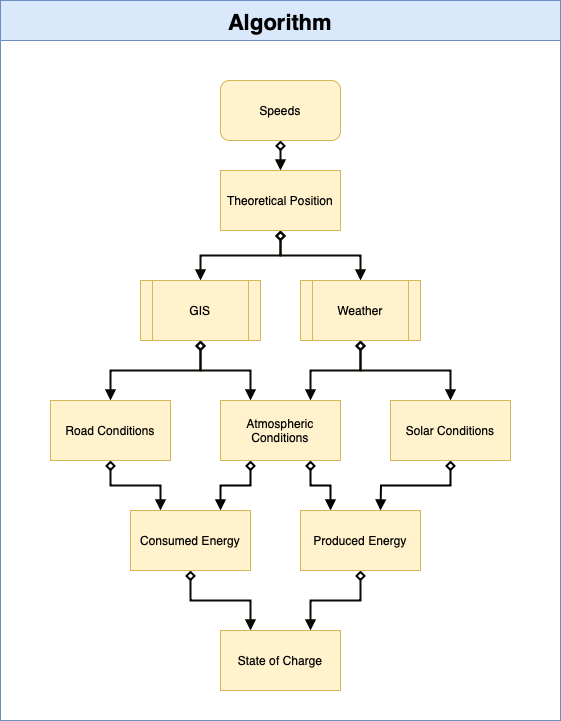

The diagram above was exported from draw.io. Its source (the exported page's mxGraphModel, read from the mxfile embedded in the PNG):
<mxGraphModel dx="954" dy="647" grid="1" gridSize="10" guides="1" tooltips="1" connect="1" arrows="1" fold="1" page="1" pageScale="1" pageWidth="850" pageHeight="1100" math="0" shadow="0">
  <root>
    <mxCell id="0" />
    <mxCell id="1" parent="0" />
    <mxCell id="HKYSKYlHdaH3575LPUU4-39" value="Algorithm" style="swimlane;startSize=40;horizontal=1;containerType=tree;fillColor=#dae8fc;strokeColor=#6c8ebf;swimlaneFillColor=default;fontSize=22;" parent="1" vertex="1">
      <mxGeometry x="190" y="120" width="560" height="720" as="geometry" />
    </mxCell>
    <mxCell id="HKYSKYlHdaH3575LPUU4-19" style="edgeStyle=orthogonalEdgeStyle;rounded=0;orthogonalLoop=1;jettySize=auto;html=1;exitX=0.5;exitY=1;exitDx=0;exitDy=0;entryX=0.5;entryY=0;entryDx=0;entryDy=0;fillColor=#fff2cc;strokeColor=#0A0904;strokeWidth=2;endArrow=block;endFill=1;startArrow=diamond;startFill=0;" parent="1" source="HKYSKYlHdaH3575LPUU4-7" target="HKYSKYlHdaH3575LPUU4-8" edge="1">
      <mxGeometry relative="1" as="geometry" />
    </mxCell>
    <mxCell id="HKYSKYlHdaH3575LPUU4-7" value="Speeds" style="rounded=1;whiteSpace=wrap;html=1;fillColor=#fff2cc;strokeColor=#d6b656;" parent="1" vertex="1">
      <mxGeometry x="410" y="200" width="120" height="60" as="geometry" />
    </mxCell>
    <mxCell id="HKYSKYlHdaH3575LPUU4-20" style="edgeStyle=orthogonalEdgeStyle;rounded=0;orthogonalLoop=1;jettySize=auto;html=1;exitX=0.5;exitY=1;exitDx=0;exitDy=0;entryX=0.5;entryY=0;entryDx=0;entryDy=0;fillColor=#fff2cc;strokeColor=#0A0904;strokeWidth=2;endArrow=block;endFill=1;startArrow=diamond;startFill=0;" parent="1" source="HKYSKYlHdaH3575LPUU4-8" target="HKYSKYlHdaH3575LPUU4-13" edge="1">
      <mxGeometry relative="1" as="geometry" />
    </mxCell>
    <mxCell id="HKYSKYlHdaH3575LPUU4-21" style="edgeStyle=orthogonalEdgeStyle;rounded=0;orthogonalLoop=1;jettySize=auto;html=1;exitX=0.5;exitY=1;exitDx=0;exitDy=0;entryX=0.5;entryY=0;entryDx=0;entryDy=0;fillColor=#fff2cc;strokeColor=#0A0904;strokeWidth=2;endArrow=block;endFill=1;startArrow=diamond;startFill=0;" parent="1" source="HKYSKYlHdaH3575LPUU4-8" target="HKYSKYlHdaH3575LPUU4-14" edge="1">
      <mxGeometry relative="1" as="geometry" />
    </mxCell>
    <mxCell id="HKYSKYlHdaH3575LPUU4-8" value="Theoretical Position" style="rounded=0;whiteSpace=wrap;html=1;fillColor=#fff2cc;strokeColor=#d6b656;" parent="1" vertex="1">
      <mxGeometry x="410" y="290" width="120" height="60" as="geometry" />
    </mxCell>
    <mxCell id="HKYSKYlHdaH3575LPUU4-22" style="edgeStyle=orthogonalEdgeStyle;rounded=0;orthogonalLoop=1;jettySize=auto;html=1;exitX=0.5;exitY=1;exitDx=0;exitDy=0;entryX=0.5;entryY=0;entryDx=0;entryDy=0;fillColor=#fff2cc;strokeColor=#0A0904;strokeWidth=2;endArrow=block;endFill=1;startArrow=diamond;startFill=0;" parent="1" source="HKYSKYlHdaH3575LPUU4-13" target="HKYSKYlHdaH3575LPUU4-16" edge="1">
      <mxGeometry relative="1" as="geometry" />
    </mxCell>
    <mxCell id="HKYSKYlHdaH3575LPUU4-27" style="edgeStyle=orthogonalEdgeStyle;rounded=0;orthogonalLoop=1;jettySize=auto;html=1;entryX=0.25;entryY=0;entryDx=0;entryDy=0;fillColor=#fff2cc;strokeColor=#0A0904;strokeWidth=2;endArrow=block;endFill=1;startArrow=diamond;startFill=0;" parent="1" source="HKYSKYlHdaH3575LPUU4-13" target="HKYSKYlHdaH3575LPUU4-17" edge="1">
      <mxGeometry relative="1" as="geometry" />
    </mxCell>
    <mxCell id="HKYSKYlHdaH3575LPUU4-13" value="GIS" style="shape=process;whiteSpace=wrap;html=1;backgroundOutline=1;fillColor=#fff2cc;strokeColor=#d6b656;" parent="1" vertex="1">
      <mxGeometry x="330" y="400" width="120" height="60" as="geometry" />
    </mxCell>
    <mxCell id="HKYSKYlHdaH3575LPUU4-25" style="edgeStyle=orthogonalEdgeStyle;rounded=0;orthogonalLoop=1;jettySize=auto;html=1;entryX=0.5;entryY=0;entryDx=0;entryDy=0;fillColor=#fff2cc;strokeColor=#0A0904;strokeWidth=2;endArrow=block;endFill=1;startArrow=diamond;startFill=0;" parent="1" source="HKYSKYlHdaH3575LPUU4-14" target="HKYSKYlHdaH3575LPUU4-18" edge="1">
      <mxGeometry relative="1" as="geometry" />
    </mxCell>
    <mxCell id="HKYSKYlHdaH3575LPUU4-26" style="edgeStyle=orthogonalEdgeStyle;rounded=0;orthogonalLoop=1;jettySize=auto;html=1;entryX=0.75;entryY=0;entryDx=0;entryDy=0;fillColor=#fff2cc;strokeColor=#0A0904;strokeWidth=2;endArrow=block;endFill=1;startArrow=diamond;startFill=0;" parent="1" source="HKYSKYlHdaH3575LPUU4-14" target="HKYSKYlHdaH3575LPUU4-17" edge="1">
      <mxGeometry relative="1" as="geometry" />
    </mxCell>
    <mxCell id="HKYSKYlHdaH3575LPUU4-14" value="Weather" style="shape=process;whiteSpace=wrap;html=1;backgroundOutline=1;fillColor=#fff2cc;strokeColor=#d6b656;" parent="1" vertex="1">
      <mxGeometry x="490" y="400" width="120" height="60" as="geometry" />
    </mxCell>
    <mxCell id="HKYSKYlHdaH3575LPUU4-30" style="edgeStyle=orthogonalEdgeStyle;rounded=0;orthogonalLoop=1;jettySize=auto;html=1;entryX=0.25;entryY=0;entryDx=0;entryDy=0;fillColor=#fff2cc;strokeColor=#0A0904;strokeWidth=2;endArrow=block;endFill=1;startArrow=diamond;startFill=0;" parent="1" source="HKYSKYlHdaH3575LPUU4-16" target="HKYSKYlHdaH3575LPUU4-28" edge="1">
      <mxGeometry relative="1" as="geometry" />
    </mxCell>
    <mxCell id="HKYSKYlHdaH3575LPUU4-16" value="Road Conditions" style="rounded=0;whiteSpace=wrap;html=1;fillColor=#fff2cc;strokeColor=#d6b656;" parent="1" vertex="1">
      <mxGeometry x="240" y="520" width="120" height="60" as="geometry" />
    </mxCell>
    <mxCell id="HKYSKYlHdaH3575LPUU4-44" style="edgeStyle=orthogonalEdgeStyle;rounded=0;orthogonalLoop=1;jettySize=auto;html=1;exitX=0.25;exitY=1;exitDx=0;exitDy=0;entryX=0.75;entryY=0;entryDx=0;entryDy=0;strokeWidth=2;endArrow=block;endFill=1;startArrow=diamond;startFill=0;" parent="1" source="HKYSKYlHdaH3575LPUU4-17" target="HKYSKYlHdaH3575LPUU4-28" edge="1">
      <mxGeometry relative="1" as="geometry" />
    </mxCell>
    <mxCell id="HKYSKYlHdaH3575LPUU4-45" style="edgeStyle=orthogonalEdgeStyle;rounded=0;orthogonalLoop=1;jettySize=auto;html=1;exitX=0.75;exitY=1;exitDx=0;exitDy=0;entryX=0.25;entryY=0;entryDx=0;entryDy=0;strokeWidth=2;endArrow=block;endFill=1;startArrow=diamond;startFill=0;" parent="1" source="HKYSKYlHdaH3575LPUU4-17" target="HKYSKYlHdaH3575LPUU4-29" edge="1">
      <mxGeometry relative="1" as="geometry" />
    </mxCell>
    <mxCell id="HKYSKYlHdaH3575LPUU4-17" value="Atmospheric Conditions" style="rounded=0;whiteSpace=wrap;html=1;fillColor=#fff2cc;strokeColor=#d6b656;" parent="1" vertex="1">
      <mxGeometry x="410" y="520" width="120" height="60" as="geometry" />
    </mxCell>
    <mxCell id="HKYSKYlHdaH3575LPUU4-46" style="edgeStyle=orthogonalEdgeStyle;rounded=0;orthogonalLoop=1;jettySize=auto;html=1;exitX=0.5;exitY=1;exitDx=0;exitDy=0;strokeWidth=2;endArrow=block;endFill=1;startArrow=diamond;startFill=0;" parent="1" source="HKYSKYlHdaH3575LPUU4-18" edge="1">
      <mxGeometry relative="1" as="geometry">
        <mxPoint x="570" y="630" as="targetPoint" />
      </mxGeometry>
    </mxCell>
    <mxCell id="HKYSKYlHdaH3575LPUU4-18" value="Solar Conditions" style="rounded=0;whiteSpace=wrap;html=1;fillColor=#fff2cc;strokeColor=#d6b656;" parent="1" vertex="1">
      <mxGeometry x="580" y="520" width="120" height="60" as="geometry" />
    </mxCell>
    <mxCell id="HKYSKYlHdaH3575LPUU4-35" style="edgeStyle=orthogonalEdgeStyle;rounded=0;orthogonalLoop=1;jettySize=auto;html=1;entryX=0.25;entryY=0;entryDx=0;entryDy=0;fillColor=#fff2cc;strokeColor=#0A0904;strokeWidth=2;endArrow=block;endFill=1;startArrow=diamond;startFill=0;" parent="1" source="HKYSKYlHdaH3575LPUU4-28" target="HKYSKYlHdaH3575LPUU4-33" edge="1">
      <mxGeometry relative="1" as="geometry" />
    </mxCell>
    <mxCell id="HKYSKYlHdaH3575LPUU4-28" value="Consumed Energy" style="rounded=0;whiteSpace=wrap;html=1;fillColor=#fff2cc;strokeColor=#d6b656;" parent="1" vertex="1">
      <mxGeometry x="320" y="630" width="120" height="60" as="geometry" />
    </mxCell>
    <mxCell id="HKYSKYlHdaH3575LPUU4-38" style="edgeStyle=orthogonalEdgeStyle;rounded=0;orthogonalLoop=1;jettySize=auto;html=1;exitX=0.5;exitY=1;exitDx=0;exitDy=0;entryX=0.75;entryY=0;entryDx=0;entryDy=0;fillColor=#fff2cc;strokeColor=#0A0904;strokeWidth=2;endArrow=block;endFill=1;startArrow=diamond;startFill=0;" parent="1" source="HKYSKYlHdaH3575LPUU4-29" target="HKYSKYlHdaH3575LPUU4-33" edge="1">
      <mxGeometry relative="1" as="geometry" />
    </mxCell>
    <mxCell id="HKYSKYlHdaH3575LPUU4-29" value="Produced Energy" style="rounded=0;whiteSpace=wrap;html=1;fillColor=#fff2cc;strokeColor=#d6b656;" parent="1" vertex="1">
      <mxGeometry x="490" y="630" width="120" height="60" as="geometry" />
    </mxCell>
    <mxCell id="HKYSKYlHdaH3575LPUU4-33" value="&lt;span style=&quot;white-space: pre;&quot;&gt;State of Charge&lt;/span&gt;" style="rounded=0;whiteSpace=wrap;html=1;fillColor=#fff2cc;strokeColor=#d6b656;" parent="1" vertex="1">
      <mxGeometry x="410" y="750" width="120" height="60" as="geometry" />
    </mxCell>
  </root>
</mxGraphModel>